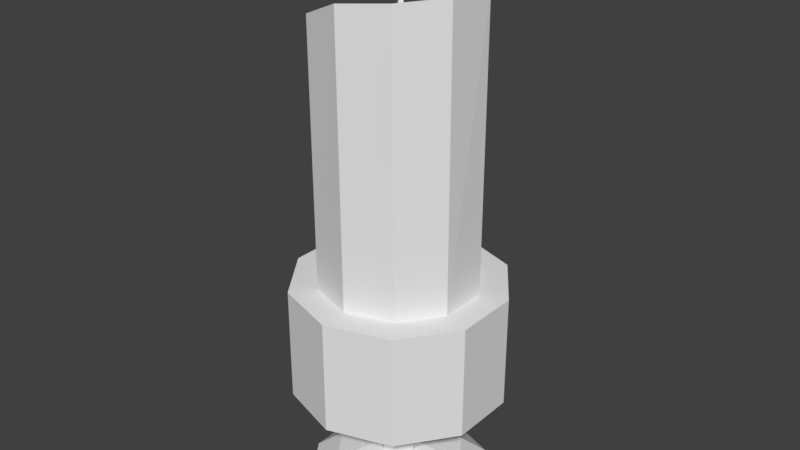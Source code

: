 # Source: Candle3.blend  (saved by Blender 2.79.0; exported with 4.5.12 LTS)
import bpy
from mathutils import Matrix  # noqa: F401  (used for matrix-valued properties, if any)

bpy.ops.wm.read_factory_settings(use_empty=True)
scene = bpy.context.scene
scene.name = 'Scene'

# ---- collections
col_collection_1 = bpy.data.collections.new('Collection 1'); scene.collection.children.link(col_collection_1)

# ---- materials (node trees are filled in below, after node groups)
mat_material_001 = bpy.data.materials.new('Material.001')
mat_material_001.alpha_threshold = 0.0
mat_material_001.use_transparent_shadow = False
mat_material_001.roughness = 0.5
mat_material_002 = bpy.data.materials.new('Material.002')
mat_material_002.alpha_threshold = 0.0
mat_material_002.use_transparent_shadow = False
mat_material_002.roughness = 0.5
mat_material_003 = bpy.data.materials.new('Material.003')
mat_material_003.alpha_threshold = 0.0
mat_material_003.use_transparent_shadow = False
mat_material_003.roughness = 0.5
mat_material_004 = bpy.data.materials.new('Material.004')
mat_material_004.alpha_threshold = 0.0
mat_material_004.use_transparent_shadow = False
mat_material_004.roughness = 0.5

# ---- material node trees

# ---- world
world_world = bpy.data.worlds.new('World'); scene.world = world_world
world_world.color = (0.05088, 0.05088, 0.05088)
world_world.use_sun_shadow = False
world_world.sun_shadow_jitter_overblur = 0.0
world_world.cycles.sampling_method = 'MANUAL'

# ---- meshes
me_circle = bpy.data.meshes.new('Circle')
me_circle.from_pydata([(0.0, 1.0, 0.0), (-0.5878, 0.809, 0.0), (-0.9511, 0.309, 0.0), (-0.9511, -0.309, 0.0), (-0.5878, -0.809, 0.0), (8.742e-08, -1.0, 0.0), (0.5878, -0.809, 0.0), (0.9511, -0.309, 0.0), (0.9511, 0.309, 0.0), (0.5878, 0.809, 0.0), (-8.909e-09, 0.7011, 0.2364), (-0.4121, 0.5672, 0.2364), (-0.6667, 0.2166, 0.2364), (-0.6667, -0.2166, 0.2364), (-0.4121, -0.5672, 0.2364), (5.238e-08, -0.7011, 0.2364), (0.4121, -0.5672, 0.2364), (0.6667, -0.2166, 0.2364), (0.6667, 0.2166, 0.2364), (0.4121, 0.5672, 0.2364), (-3.753e-08, 0.2601, 0.3702), (-0.1529, 0.2104, 0.3702), (-0.2474, 0.08037, 0.3702), (-0.2474, -0.08037, 0.3702), (-0.1529, -0.2104, 0.3702), (-1.479e-08, -0.2601, 0.3702), (0.1529, -0.2104, 0.3702), (0.2474, -0.08037, 0.3702), (0.2474, 0.08037, 0.3702), (0.1529, 0.2104, 0.3702), (4.314e-07, 0.2779, 0.9206), (-0.1634, 0.2248, 0.9206), (-0.2643, 0.08588, 0.9206), (-0.2643, -0.08588, 0.9206), (-0.1634, -0.2248, 0.9206), (4.557e-07, -0.2779, 0.9206), (0.1634, -0.2248, 0.9206), (0.2643, -0.08588, 0.9206), (0.2643, 0.08588, 0.9206), (0.1634, 0.2248, 0.9206), (3.727e-07, 0.6209, 1.045), (-0.365, 0.5023, 1.045), (-0.5905, 0.1919, 1.045), (-0.5905, -0.1919, 1.045), (-0.365, -0.5023, 1.045), (4.27e-07, -0.6209, 1.045), (0.365, -0.5023, 1.045), (0.5905, -0.1919, 1.045), (0.5905, 0.1919, 1.045), (0.365, 0.5023, 1.045), (4.092e-07, 1.151, 1.157), (-0.6767, 0.9314, 1.157), (-1.095, 0.3558, 1.157), (-1.095, -0.3558, 1.157), (-0.6767, -0.9314, 1.157), (5.098e-07, -1.151, 1.157), (0.6767, -0.9314, 1.157), (1.095, -0.3558, 1.157), (1.095, 0.3558, 1.157), (0.6767, 0.9314, 1.157), (4.046e-07, 0.8483, 2.385), (-0.4986, 0.6863, 2.385), (-0.8067, 0.2621, 2.385), (-0.8067, -0.2621, 2.385), (-0.4986, -0.6863, 2.385), (4.815e-07, -0.8483, 2.385), (0.4986, -0.6863, 2.385), (0.8067, -0.2621, 2.385), (0.8067, 0.2621, 2.385), (0.4986, 0.6863, 2.385), (-0.6767, 0.9314, 2.385), (3.904e-07, 1.151, 2.385), (-1.095, 0.3558, 2.385), (-1.095, -0.3558, 2.385), (-0.6767, -0.9314, 2.385), (4.91e-07, -1.151, 2.385), (0.6767, -0.9314, 2.385), (1.095, -0.3558, 2.385), (1.095, 0.3558, 2.385), (0.6767, 0.9314, 2.385), (0.001515, 0.02537, 5.151), (-0.02132, 0.01763, 5.146), (-0.03131, 0.004342, 5.145), (-0.03171, -0.006402, 5.147), (-0.02325, -0.01857, 5.152), (-0.001514, -0.02537, 5.16), (0.02133, -0.01763, 5.165), (0.03131, -0.004342, 5.166), (0.03171, 0.006402, 5.164), (0.02325, 0.01857, 5.159), (-0.464, 0.6673, 4.936), (0.03086, 0.835, 5.08), (-0.7816, 0.2447, 5.036), (-0.8007, -0.2714, 5.037), (-0.5139, -0.6838, 5.2), (-0.03086, -0.835, 5.41), (0.464, -0.6673, 5.463), (0.7816, -0.2447, 5.48), (0.8007, 0.2714, 5.506), (0.5139, 0.6838, 5.137), (0.02715, 0.06731, 5.986), (0.01821, 0.06428, 5.984), (0.0143, 0.05907, 5.983), (0.01415, 0.05487, 5.984), (0.01746, 0.05011, 5.986), (0.02597, 0.04744, 5.989), (0.03491, 0.05047, 5.991), (0.03882, 0.05567, 5.991), (0.03898, 0.05988, 5.991), (0.03567, 0.06464, 5.989)], [], [(1, 0, 9, 8, 7, 6, 5, 4, 3, 2), (18, 19, 29, 28), (1, 2, 12, 11), (8, 9, 19, 18), (5, 6, 16, 15), (2, 3, 13, 12), (9, 0, 10, 19), (6, 7, 17, 16), (3, 4, 14, 13), (0, 1, 11, 10), (7, 8, 18, 17), (4, 5, 15, 14), (15, 16, 26, 25), (12, 13, 23, 22), (19, 10, 20, 29), (16, 17, 27, 26), (13, 14, 24, 23), (10, 11, 21, 20), (17, 18, 28, 27), (14, 15, 25, 24), (11, 12, 22, 21), (30, 31, 41, 40), (47, 48, 58, 57), (37, 38, 48, 47), (34, 35, 45, 44), (31, 32, 42, 41), (38, 39, 49, 48), (35, 36, 46, 45), (32, 33, 43, 42), (39, 30, 40, 49), (36, 37, 47, 46), (33, 34, 44, 43), (54, 55, 75, 74), (44, 45, 55, 54), (41, 42, 52, 51), (48, 49, 59, 58), (45, 46, 56, 55), (42, 43, 53, 52), (49, 40, 50, 59), (46, 47, 57, 56), (43, 44, 54, 53), (40, 41, 51, 50), (65, 66, 96, 95), (51, 52, 72, 70), (58, 59, 79, 78), (55, 56, 76, 75), (52, 53, 73, 72), (59, 50, 71, 79), (56, 57, 77, 76), (53, 54, 74, 73), (50, 51, 70, 71), (57, 58, 78, 77), (61, 60, 71, 70), (62, 61, 70, 72), (63, 62, 72, 73), (64, 63, 73, 74), (65, 64, 74, 75), (66, 65, 75, 76), (67, 66, 76, 77), (68, 67, 77, 78), (69, 68, 78, 79), (60, 69, 79, 71), (89, 80, 100, 109), (62, 63, 93, 92), (69, 60, 91, 99), (66, 67, 97, 96), (63, 64, 94, 93), (60, 61, 90, 91), (67, 68, 98, 97), (64, 65, 95, 94), (61, 62, 92, 90), (68, 69, 99, 98), (81, 80, 91, 90), (82, 81, 90, 92), (83, 82, 92, 93), (84, 83, 93, 94), (85, 84, 94, 95), (86, 85, 95, 96), (87, 86, 96, 97), (88, 87, 97, 98), (89, 88, 98, 99), (80, 89, 99, 91), (101, 102, 103, 104, 105, 106, 107, 108, 109, 100), (86, 87, 107, 106), (83, 84, 104, 103), (80, 81, 101, 100), (87, 88, 108, 107), (84, 85, 105, 104), (81, 82, 102, 101), (88, 89, 109, 108), (85, 86, 106, 105), (82, 83, 103, 102), (20, 30, 39, 29), (29, 39, 38, 28), (28, 38, 37, 27), (27, 37, 36, 26), (26, 36, 35, 25), (25, 35, 34, 24), (24, 34, 33, 23), (23, 33, 32, 22), (22, 32, 31, 21), (21, 31, 30, 20)])
me_circle.polygons.foreach_set('material_index', [3, 3, 3, 3, 3, 3, 3, 3, 3, 3, 3, 3, 3, 3, 3, 3, 3, 3, 3, 3, 3, 3, 3, 3, 3, 3, 3, 3, 3, 3, 3, 3, 3, 3, 3, 3, 3, 3, 3, 3, 3, 3, 2, 3, 3, 3, 3, 3, 3, 3, 3, 3, 3, 3, 3, 3, 3, 3, 3, 3, 3, 3, 1, 2, 2, 2, 2, 2, 2, 2, 2, 2, 2, 2, 2, 2, 2, 2, 2, 2, 2, 2, 1, 1, 1, 1, 1, 1, 1, 1, 1, 1, 3, 3, 3, 3, 3, 3, 3, 3, 3, 3])
me_circle.materials.append(mat_material_001)
me_circle.materials.append(mat_material_002)
me_circle.materials.append(mat_material_003)
me_circle.materials.append(mat_material_004)
me_circle.use_remesh_preserve_volume = False
me_circle.use_remesh_preserve_attributes = False
me_circle.use_mirror_vertex_groups = False
me_circle.update()

# ---- objects
ob_circle = bpy.data.objects.new('Circle', me_circle)

# ---- transforms, parenting, visibility, modifiers, constraints
ob_circle.location = (0.0, 0.0, 0.0)
ob_circle.scale = (1.615, 1.615, 1.615)
ob_circle.lineart.crease_threshold = 0.0

# ---- collection membership
col_collection_1.objects.link(ob_circle)

# ---- scene / render settings (as saved in the file)
scene.frame_start = 1; scene.frame_end = 250; scene.frame_set(1)
scene.render.engine = 'BLENDER_EEVEE_NEXT'
scene.render.resolution_percentage = 50
scene.render.dither_intensity = 0.0
scene.cycles.use_denoising = False
scene.cycles.samples = 128
scene.cycles.sampling_pattern = 'TABULATED_SOBOL'
scene.cycles.use_adaptive_sampling = False
scene.cycles.use_light_tree = False
scene.cycles.blur_glossy = 0.0
scene.cycles.sample_clamp_indirect = 0.0
scene.view_settings.view_transform = 'Standard'
bpy.context.view_layer.update()

# ---- added for rendering (the .blend has no active camera and no usable light): camera, sun
cam_auto = bpy.data.cameras.new('AutoCamera')
cam_auto.lens = 50.0
cam_auto.sensor_width = 36.0
cam_auto.clip_end = 1000.0
ob_auto_camera = bpy.data.objects.new('AutoCamera', cam_auto)
scene.collection.objects.link(ob_auto_camera)
ob_auto_camera.location = (10.1344, -12.1612, 12.9458)
ob_auto_camera.rotation_euler = (1.09748, -7.21219e-08, 0.694738)
scene.camera = ob_auto_camera
light_auto_sun = bpy.data.lights.new('AutoSun', 'SUN')
light_auto_sun.energy = 3.0
light_auto_sun.angle = 0.0523599
ob_auto_sun = bpy.data.objects.new('AutoSun', light_auto_sun)
scene.collection.objects.link(ob_auto_sun)
ob_auto_sun.rotation_euler = (0.872665, 0.174533, 0.523599)
bpy.context.view_layer.update()

